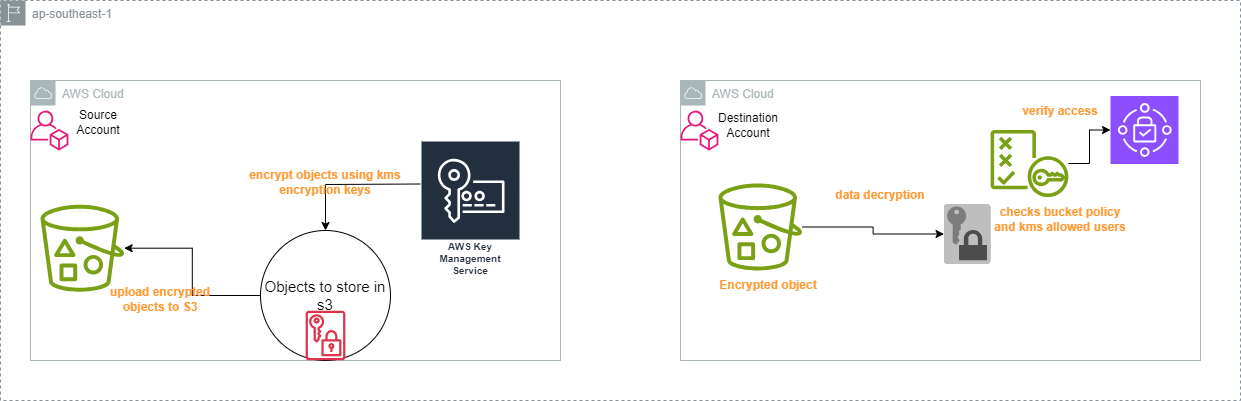

The diagram above was exported from draw.io. Its source (the exported page's mxGraphModel, read from the mxfile embedded in the PNG):
<mxGraphModel dx="794" dy="446" grid="1" gridSize="10" guides="1" tooltips="1" connect="1" arrows="1" fold="1" page="1" pageScale="1" pageWidth="850" pageHeight="1100" math="0" shadow="0">
  <root>
    <mxCell id="0" />
    <mxCell id="1" parent="0" />
    <mxCell id="zPO0aCwIBSzbKvzdxhB--1" value="AWS Cloud" style="sketch=0;outlineConnect=0;gradientColor=none;html=1;whiteSpace=wrap;fontSize=12;fontStyle=0;shape=mxgraph.aws4.group;grIcon=mxgraph.aws4.group_aws_cloud;strokeColor=#AAB7B8;fillColor=none;verticalAlign=top;align=left;spacingLeft=30;fontColor=#AAB7B8;dashed=0;" vertex="1" parent="1">
      <mxGeometry x="190" y="120" width="530" height="280" as="geometry" />
    </mxCell>
    <mxCell id="zPO0aCwIBSzbKvzdxhB--10" style="edgeStyle=orthogonalEdgeStyle;rounded=0;orthogonalLoop=1;jettySize=auto;html=1;" edge="1" parent="1" target="zPO0aCwIBSzbKvzdxhB--6">
      <mxGeometry relative="1" as="geometry">
        <mxPoint x="580" y="223.5" as="sourcePoint" />
      </mxGeometry>
    </mxCell>
    <mxCell id="zPO0aCwIBSzbKvzdxhB--5" value="" style="sketch=0;outlineConnect=0;fontColor=#232F3E;gradientColor=none;fillColor=#7AA116;strokeColor=none;dashed=0;verticalLabelPosition=bottom;verticalAlign=top;align=center;html=1;fontSize=12;fontStyle=0;aspect=fixed;pointerEvents=1;shape=mxgraph.aws4.bucket_with_objects;" vertex="1" parent="1">
      <mxGeometry x="200" y="244.21" width="83.65" height="87" as="geometry" />
    </mxCell>
    <mxCell id="zPO0aCwIBSzbKvzdxhB--11" style="edgeStyle=orthogonalEdgeStyle;rounded=0;orthogonalLoop=1;jettySize=auto;html=1;" edge="1" parent="1" source="zPO0aCwIBSzbKvzdxhB--6" target="zPO0aCwIBSzbKvzdxhB--5">
      <mxGeometry relative="1" as="geometry" />
    </mxCell>
    <mxCell id="zPO0aCwIBSzbKvzdxhB--6" value="&lt;font style=&quot;font-size: 15px;&quot;&gt;Objects to store in s3&lt;/font&gt;" style="ellipse;whiteSpace=wrap;html=1;aspect=fixed;" vertex="1" parent="1">
      <mxGeometry x="420" y="270" width="130" height="130" as="geometry" />
    </mxCell>
    <mxCell id="zPO0aCwIBSzbKvzdxhB--12" value="encrypt objects using kms encryption keys" style="text;html=1;align=center;verticalAlign=middle;whiteSpace=wrap;rounded=0;fontStyle=1;fontColor=#FF9933;" vertex="1" parent="1">
      <mxGeometry x="390" y="206.5" width="190" height="30" as="geometry" />
    </mxCell>
    <mxCell id="zPO0aCwIBSzbKvzdxhB--14" value="&lt;b&gt;&lt;font color=&quot;#ff9933&quot;&gt;upload encrypted objects to S3&lt;/font&gt;&lt;/b&gt;" style="text;html=1;align=center;verticalAlign=middle;whiteSpace=wrap;rounded=0;" vertex="1" parent="1">
      <mxGeometry x="250" y="323.5" width="140" height="30" as="geometry" />
    </mxCell>
    <mxCell id="zPO0aCwIBSzbKvzdxhB--17" value="" style="sketch=0;outlineConnect=0;fontColor=#232F3E;gradientColor=none;fillColor=#E7157B;strokeColor=none;dashed=0;verticalLabelPosition=bottom;verticalAlign=top;align=center;html=1;fontSize=12;fontStyle=0;aspect=fixed;pointerEvents=1;shape=mxgraph.aws4.organizations_account;" vertex="1" parent="1">
      <mxGeometry x="190" y="150" width="37.95" height="40" as="geometry" />
    </mxCell>
    <mxCell id="zPO0aCwIBSzbKvzdxhB--18" value="AWS Cloud" style="sketch=0;outlineConnect=0;gradientColor=none;html=1;whiteSpace=wrap;fontSize=12;fontStyle=0;shape=mxgraph.aws4.group;grIcon=mxgraph.aws4.group_aws_cloud;strokeColor=#AAB7B8;fillColor=none;verticalAlign=top;align=left;spacingLeft=30;fontColor=#AAB7B8;dashed=0;" vertex="1" parent="1">
      <mxGeometry x="840" y="120" width="520" height="280" as="geometry" />
    </mxCell>
    <mxCell id="zPO0aCwIBSzbKvzdxhB--19" value="" style="sketch=0;outlineConnect=0;fontColor=#232F3E;gradientColor=none;fillColor=#E7157B;strokeColor=none;dashed=0;verticalLabelPosition=bottom;verticalAlign=top;align=center;html=1;fontSize=12;fontStyle=0;aspect=fixed;pointerEvents=1;shape=mxgraph.aws4.organizations_account;" vertex="1" parent="1">
      <mxGeometry x="840" y="150" width="37.95" height="40" as="geometry" />
    </mxCell>
    <mxCell id="zPO0aCwIBSzbKvzdxhB--20" value="Source Account" style="text;html=1;align=center;verticalAlign=middle;whiteSpace=wrap;rounded=0;" vertex="1" parent="1">
      <mxGeometry x="227.95" y="147" width="60" height="30" as="geometry" />
    </mxCell>
    <mxCell id="zPO0aCwIBSzbKvzdxhB--21" value="Destination Account" style="text;html=1;align=center;verticalAlign=middle;whiteSpace=wrap;rounded=0;" vertex="1" parent="1">
      <mxGeometry x="877.95" y="150" width="60" height="30" as="geometry" />
    </mxCell>
    <mxCell id="zPO0aCwIBSzbKvzdxhB--22" value="" style="sketch=0;outlineConnect=0;fontColor=#232F3E;gradientColor=none;fillColor=#7AA116;strokeColor=none;dashed=0;verticalLabelPosition=bottom;verticalAlign=top;align=center;html=1;fontSize=12;fontStyle=0;aspect=fixed;pointerEvents=1;shape=mxgraph.aws4.bucket_with_objects;" vertex="1" parent="1">
      <mxGeometry x="877.95" y="223" width="83.65" height="87" as="geometry" />
    </mxCell>
    <mxCell id="zPO0aCwIBSzbKvzdxhB--23" value="Encrypted object" style="text;html=1;align=center;verticalAlign=middle;whiteSpace=wrap;rounded=0;fontStyle=1;fontColor=#FF9933;" vertex="1" parent="1">
      <mxGeometry x="858.1700000000001" y="310" width="140" height="30" as="geometry" />
    </mxCell>
    <mxCell id="zPO0aCwIBSzbKvzdxhB--25" value="" style="sketch=0;outlineConnect=0;fontColor=#232F3E;gradientColor=none;fillColor=#DD344C;strokeColor=none;dashed=0;verticalLabelPosition=bottom;verticalAlign=top;align=center;html=1;fontSize=12;fontStyle=0;aspect=fixed;pointerEvents=1;shape=mxgraph.aws4.data_encryption_key;" vertex="1" parent="1">
      <mxGeometry x="465.13" y="350" width="39.74" height="50" as="geometry" />
    </mxCell>
    <mxCell id="zPO0aCwIBSzbKvzdxhB--26" value="AWS Key Management Service" style="sketch=0;outlineConnect=0;fontColor=#232F3E;gradientColor=none;strokeColor=#ffffff;fillColor=#232F3E;dashed=0;verticalLabelPosition=middle;verticalAlign=bottom;align=center;html=1;whiteSpace=wrap;fontSize=10;fontStyle=1;spacing=3;shape=mxgraph.aws4.productIcon;prIcon=mxgraph.aws4.key_management_service;" vertex="1" parent="1">
      <mxGeometry x="580" y="180" width="100" height="140" as="geometry" />
    </mxCell>
    <mxCell id="zPO0aCwIBSzbKvzdxhB--27" value="" style="outlineConnect=0;dashed=0;verticalLabelPosition=bottom;verticalAlign=top;align=center;html=1;shape=mxgraph.aws3.data_encryption_key;fillColor=#7D7C7C;gradientColor=none;" vertex="1" parent="1">
      <mxGeometry x="1103.5" y="243.5" width="46.5" height="60" as="geometry" />
    </mxCell>
    <mxCell id="zPO0aCwIBSzbKvzdxhB--28" style="edgeStyle=orthogonalEdgeStyle;rounded=0;orthogonalLoop=1;jettySize=auto;html=1;entryX=0;entryY=0.5;entryDx=0;entryDy=0;entryPerimeter=0;" edge="1" parent="1" source="zPO0aCwIBSzbKvzdxhB--22" target="zPO0aCwIBSzbKvzdxhB--27">
      <mxGeometry relative="1" as="geometry" />
    </mxCell>
    <mxCell id="zPO0aCwIBSzbKvzdxhB--30" value="data decryption" style="text;html=1;align=center;verticalAlign=middle;whiteSpace=wrap;rounded=0;fontStyle=1;fontColor=#FF9933;" vertex="1" parent="1">
      <mxGeometry x="970" y="220" width="140" height="30" as="geometry" />
    </mxCell>
    <mxCell id="zPO0aCwIBSzbKvzdxhB--34" style="edgeStyle=orthogonalEdgeStyle;rounded=0;orthogonalLoop=1;jettySize=auto;html=1;" edge="1" parent="1" source="zPO0aCwIBSzbKvzdxhB--31" target="zPO0aCwIBSzbKvzdxhB--33">
      <mxGeometry relative="1" as="geometry" />
    </mxCell>
    <mxCell id="zPO0aCwIBSzbKvzdxhB--31" value="" style="sketch=0;outlineConnect=0;fontColor=#232F3E;gradientColor=none;fillColor=#7AA116;strokeColor=none;dashed=0;verticalLabelPosition=bottom;verticalAlign=top;align=center;html=1;fontSize=12;fontStyle=0;aspect=fixed;pointerEvents=1;shape=mxgraph.aws4.policy;" vertex="1" parent="1">
      <mxGeometry x="1150" y="169.5" width="78" height="67" as="geometry" />
    </mxCell>
    <mxCell id="zPO0aCwIBSzbKvzdxhB--32" value="checks bucket policy and kms allowed users" style="text;html=1;align=center;verticalAlign=middle;whiteSpace=wrap;rounded=0;fontStyle=1;fontColor=#FF9933;" vertex="1" parent="1">
      <mxGeometry x="1150" y="243.5" width="140" height="30" as="geometry" />
    </mxCell>
    <mxCell id="zPO0aCwIBSzbKvzdxhB--33" value="" style="sketch=0;points=[[0,0,0],[0.25,0,0],[0.5,0,0],[0.75,0,0],[1,0,0],[0,1,0],[0.25,1,0],[0.5,1,0],[0.75,1,0],[1,1,0],[0,0.25,0],[0,0.5,0],[0,0.75,0],[1,0.25,0],[1,0.5,0],[1,0.75,0]];outlineConnect=0;fontColor=#232F3E;fillColor=#8C4FFF;strokeColor=#ffffff;dashed=0;verticalLabelPosition=bottom;verticalAlign=top;align=center;html=1;fontSize=12;fontStyle=0;aspect=fixed;shape=mxgraph.aws4.resourceIcon;resIcon=mxgraph.aws4.verified_access;" vertex="1" parent="1">
      <mxGeometry x="1270" y="135.5" width="68" height="68" as="geometry" />
    </mxCell>
    <mxCell id="zPO0aCwIBSzbKvzdxhB--36" value="verify access" style="text;html=1;align=center;verticalAlign=middle;whiteSpace=wrap;rounded=0;fontStyle=1;fontColor=#FF9933;" vertex="1" parent="1">
      <mxGeometry x="1150" y="135.5" width="140" height="30" as="geometry" />
    </mxCell>
    <mxCell id="zPO0aCwIBSzbKvzdxhB--38" value="ap-southeast-1" style="sketch=0;outlineConnect=0;gradientColor=none;html=1;whiteSpace=wrap;fontSize=12;fontStyle=0;shape=mxgraph.aws4.group;grIcon=mxgraph.aws4.group_region;strokeColor=#879196;fillColor=none;verticalAlign=top;align=left;spacingLeft=30;fontColor=#879196;dashed=1;" vertex="1" parent="1">
      <mxGeometry x="160" y="40" width="1240" height="400" as="geometry" />
    </mxCell>
  </root>
</mxGraphModel>